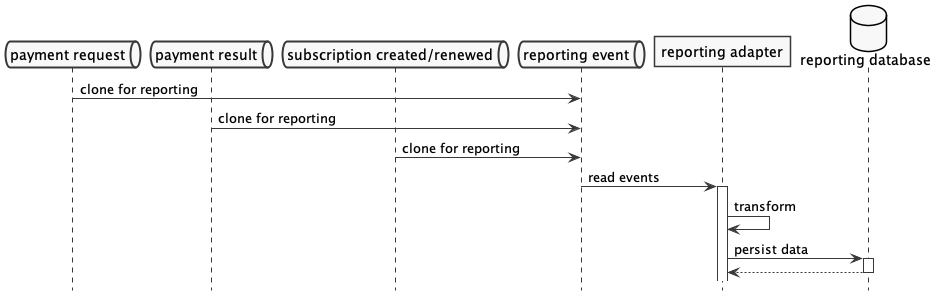

The diagram above was rendered by PlantUML. Its source (embedded in the PNG):
@startuml build financial reports tables
skinparam shadowing false
skinparam monochrome true
hide footbox

queue "payment request" as PReq
queue "payment result" as PRes
queue "subscription created/renewed" as sub
queue "reporting event" as RE
participant "reporting adapter" as RA
database "reporting database" as db

PReq -> RE: clone for reporting
PRes -> RE: clone for reporting
sub -> RE: clone for reporting
RE -> RA: read events
activate RA
RA -> RA: transform
RA -> db: persist data
activate db
RA <-- db
deactivate db

@enduml